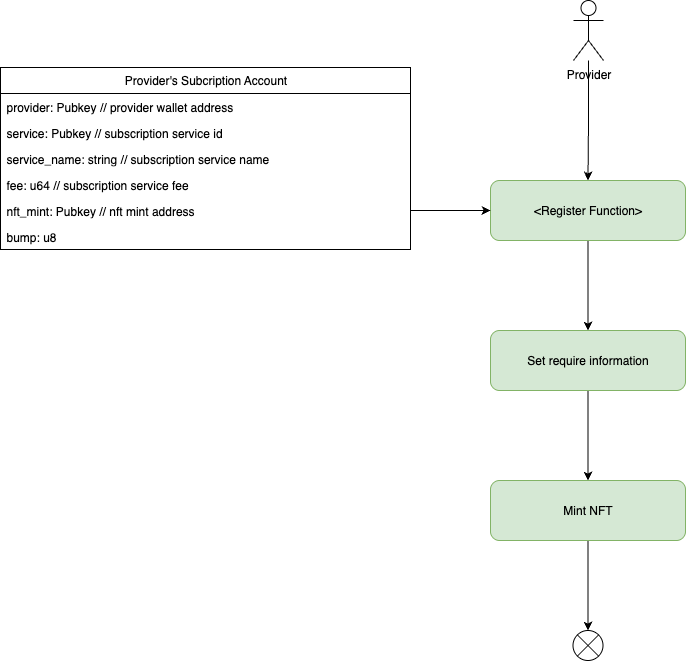

The diagram above was exported from draw.io. Its source (the exported page's mxGraphModel, read from the mxfile embedded in the PNG):
<mxGraphModel dx="1740" dy="604" grid="1" gridSize="10" guides="1" tooltips="1" connect="1" arrows="1" fold="1" page="1" pageScale="1" pageWidth="827" pageHeight="1169" math="0" shadow="0">
  <root>
    <mxCell id="0" />
    <mxCell id="1" parent="0" />
    <mxCell id="nSW1GyNTR_w9IJ9Mha95-1" style="edgeStyle=orthogonalEdgeStyle;rounded=0;orthogonalLoop=1;jettySize=auto;html=1;" parent="1" source="CPrrHL4Rt_OihQY34y86-1" target="CPrrHL4Rt_OihQY34y86-2" edge="1">
      <mxGeometry relative="1" as="geometry" />
    </mxCell>
    <mxCell id="CPrrHL4Rt_OihQY34y86-1" value="Provider" style="shape=umlActor;verticalLabelPosition=bottom;verticalAlign=top;html=1;outlineConnect=0;" parent="1" vertex="1">
      <mxGeometry x="383" y="90" width="30" height="60" as="geometry" />
    </mxCell>
    <mxCell id="jbiyvNkDBg9y8NwwL2Yq-2" style="edgeStyle=orthogonalEdgeStyle;rounded=0;orthogonalLoop=1;jettySize=auto;html=1;exitX=0.5;exitY=1;exitDx=0;exitDy=0;" parent="1" source="CPrrHL4Rt_OihQY34y86-2" target="jbiyvNkDBg9y8NwwL2Yq-1" edge="1">
      <mxGeometry relative="1" as="geometry" />
    </mxCell>
    <mxCell id="CPrrHL4Rt_OihQY34y86-2" value="&amp;lt;Register Function&amp;gt;" style="rounded=1;whiteSpace=wrap;html=1;fillColor=#d5e8d4;strokeColor=#82b366;" parent="1" vertex="1">
      <mxGeometry x="300" y="270" width="195" height="60" as="geometry" />
    </mxCell>
    <mxCell id="iwLiv6dK2LqwjtjSHH5--1" value="Provider's Subcription Account" style="swimlane;fontStyle=0;childLayout=stackLayout;horizontal=1;startSize=26;fillColor=none;horizontalStack=0;resizeParent=1;resizeParentMax=0;resizeLast=0;collapsible=1;marginBottom=0;html=1;" parent="1" vertex="1">
      <mxGeometry x="-190" y="157" width="410" height="182" as="geometry">
        <mxRectangle x="-30" y="100" width="130" height="30" as="alternateBounds" />
      </mxGeometry>
    </mxCell>
    <mxCell id="iwLiv6dK2LqwjtjSHH5--2" value="provider: Pubkey // provider wallet address" style="text;strokeColor=none;fillColor=none;align=left;verticalAlign=top;spacingLeft=4;spacingRight=4;overflow=hidden;rotatable=0;points=[[0,0.5],[1,0.5]];portConstraint=eastwest;whiteSpace=wrap;html=1;" parent="iwLiv6dK2LqwjtjSHH5--1" vertex="1">
      <mxGeometry y="26" width="410" height="26" as="geometry" />
    </mxCell>
    <mxCell id="eT9ndAQ37ilICGEvmlg8-1" value="service: Pubkey // subscription service id" style="text;strokeColor=none;fillColor=none;align=left;verticalAlign=top;spacingLeft=4;spacingRight=4;overflow=hidden;rotatable=0;points=[[0,0.5],[1,0.5]];portConstraint=eastwest;whiteSpace=wrap;html=1;" parent="iwLiv6dK2LqwjtjSHH5--1" vertex="1">
      <mxGeometry y="52" width="410" height="26" as="geometry" />
    </mxCell>
    <mxCell id="iwLiv6dK2LqwjtjSHH5--3" value="service_name: string // subscription service name" style="text;strokeColor=none;fillColor=none;align=left;verticalAlign=top;spacingLeft=4;spacingRight=4;overflow=hidden;rotatable=0;points=[[0,0.5],[1,0.5]];portConstraint=eastwest;whiteSpace=wrap;html=1;" parent="iwLiv6dK2LqwjtjSHH5--1" vertex="1">
      <mxGeometry y="78" width="410" height="26" as="geometry" />
    </mxCell>
    <mxCell id="iwLiv6dK2LqwjtjSHH5--4" value="fee: u64 // subscription service fee" style="text;strokeColor=none;fillColor=none;align=left;verticalAlign=top;spacingLeft=4;spacingRight=4;overflow=hidden;rotatable=0;points=[[0,0.5],[1,0.5]];portConstraint=eastwest;whiteSpace=wrap;html=1;" parent="iwLiv6dK2LqwjtjSHH5--1" vertex="1">
      <mxGeometry y="104" width="410" height="26" as="geometry" />
    </mxCell>
    <mxCell id="iwLiv6dK2LqwjtjSHH5--5" value="nft_mint: Pubkey // nft mint address" style="text;strokeColor=none;fillColor=none;align=left;verticalAlign=top;spacingLeft=4;spacingRight=4;overflow=hidden;rotatable=0;points=[[0,0.5],[1,0.5]];portConstraint=eastwest;whiteSpace=wrap;html=1;" parent="iwLiv6dK2LqwjtjSHH5--1" vertex="1">
      <mxGeometry y="130" width="410" height="26" as="geometry" />
    </mxCell>
    <mxCell id="poslEH9ZLI-lTAQc8HSw-1" value="bump: u8" style="text;strokeColor=none;fillColor=none;align=left;verticalAlign=top;spacingLeft=4;spacingRight=4;overflow=hidden;rotatable=0;points=[[0,0.5],[1,0.5]];portConstraint=eastwest;whiteSpace=wrap;html=1;" parent="iwLiv6dK2LqwjtjSHH5--1" vertex="1">
      <mxGeometry y="156" width="410" height="26" as="geometry" />
    </mxCell>
    <mxCell id="iwLiv6dK2LqwjtjSHH5--9" style="edgeStyle=orthogonalEdgeStyle;rounded=0;orthogonalLoop=1;jettySize=auto;html=1;exitX=1;exitY=0.5;exitDx=0;exitDy=0;" parent="1" source="iwLiv6dK2LqwjtjSHH5--5" target="CPrrHL4Rt_OihQY34y86-2" edge="1">
      <mxGeometry relative="1" as="geometry" />
    </mxCell>
    <mxCell id="jbiyvNkDBg9y8NwwL2Yq-4" style="edgeStyle=orthogonalEdgeStyle;rounded=0;orthogonalLoop=1;jettySize=auto;html=1;exitX=0.5;exitY=1;exitDx=0;exitDy=0;entryX=0.5;entryY=0;entryDx=0;entryDy=0;" parent="1" source="jbiyvNkDBg9y8NwwL2Yq-1" target="jbiyvNkDBg9y8NwwL2Yq-3" edge="1">
      <mxGeometry relative="1" as="geometry" />
    </mxCell>
    <mxCell id="jbiyvNkDBg9y8NwwL2Yq-1" value="Set require information" style="rounded=1;whiteSpace=wrap;html=1;fillColor=#d5e8d4;strokeColor=#82b366;" parent="1" vertex="1">
      <mxGeometry x="300" y="420" width="195" height="60" as="geometry" />
    </mxCell>
    <mxCell id="iBH4qORbFudvb-ZZqRqH-2" style="edgeStyle=orthogonalEdgeStyle;rounded=0;orthogonalLoop=1;jettySize=auto;html=1;exitX=0.5;exitY=1;exitDx=0;exitDy=0;" parent="1" source="jbiyvNkDBg9y8NwwL2Yq-3" target="iBH4qORbFudvb-ZZqRqH-1" edge="1">
      <mxGeometry relative="1" as="geometry" />
    </mxCell>
    <mxCell id="jbiyvNkDBg9y8NwwL2Yq-3" value="Mint NFT" style="rounded=1;whiteSpace=wrap;html=1;fillColor=#d5e8d4;strokeColor=#82b366;" parent="1" vertex="1">
      <mxGeometry x="300" y="570" width="195" height="60" as="geometry" />
    </mxCell>
    <mxCell id="iBH4qORbFudvb-ZZqRqH-1" value="" style="shape=sumEllipse;perimeter=ellipsePerimeter;whiteSpace=wrap;html=1;backgroundOutline=1;" parent="1" vertex="1">
      <mxGeometry x="382.5" y="720" width="30" height="30" as="geometry" />
    </mxCell>
  </root>
</mxGraphModel>